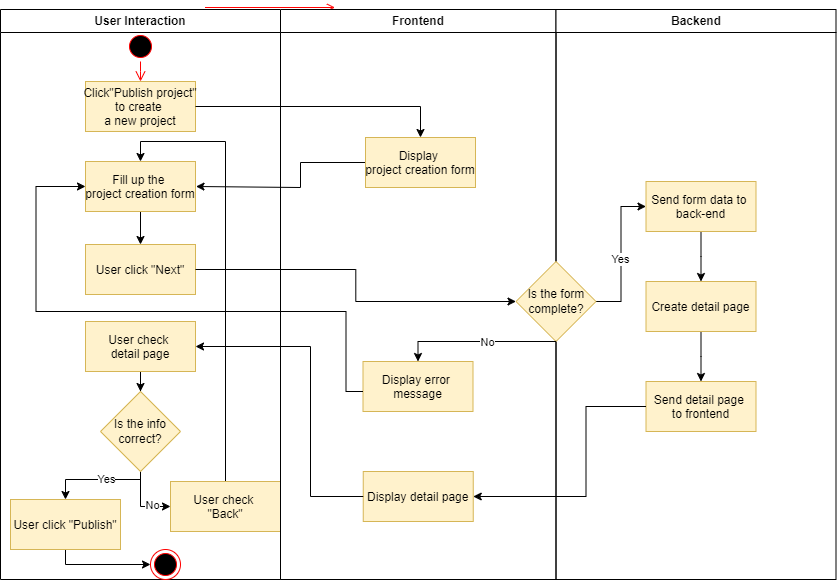

The diagram above was exported from draw.io. Its source (the exported page's mxGraphModel, read from the mxfile embedded in the PNG):
<mxGraphModel dx="1016" dy="496" grid="1" gridSize="10" guides="1" tooltips="1" connect="1" arrows="1" fold="1" page="1" pageScale="1" pageWidth="1169" pageHeight="826" background="none" math="0" shadow="0">
  <root>
    <mxCell id="0" />
    <mxCell id="1" parent="0" />
    <mxCell id="20" value="" style="endArrow=open;strokeColor=#FF0000;endFill=1;rounded=0" parent="1" edge="1">
      <mxGeometry relative="1" as="geometry">
        <mxPoint x="324.5" y="390" as="sourcePoint" />
        <mxPoint x="454.5" y="390" as="targetPoint" />
      </mxGeometry>
    </mxCell>
    <mxCell id="dKMm5AgGFKEZtp1g1rkP-41" value="User Interaction" style="swimlane;whiteSpace=wrap" vertex="1" parent="1">
      <mxGeometry x="120" y="392" width="280" height="570" as="geometry" />
    </mxCell>
    <mxCell id="dKMm5AgGFKEZtp1g1rkP-42" value="" style="ellipse;shape=startState;fillColor=#000000;strokeColor=#ff0000;" vertex="1" parent="dKMm5AgGFKEZtp1g1rkP-41">
      <mxGeometry x="125" y="22" width="30" height="30" as="geometry" />
    </mxCell>
    <mxCell id="dKMm5AgGFKEZtp1g1rkP-43" value="" style="edgeStyle=elbowEdgeStyle;elbow=horizontal;verticalAlign=bottom;endArrow=open;endSize=8;strokeColor=#FF0000;endFill=1;rounded=0" edge="1" parent="dKMm5AgGFKEZtp1g1rkP-41" source="dKMm5AgGFKEZtp1g1rkP-42" target="dKMm5AgGFKEZtp1g1rkP-44">
      <mxGeometry x="100" y="40" as="geometry">
        <mxPoint x="115" y="110" as="targetPoint" />
      </mxGeometry>
    </mxCell>
    <mxCell id="dKMm5AgGFKEZtp1g1rkP-44" value="Click&quot;Publish project&quot;&#10;to create &#10;a new project" style="fillColor=#fff2cc;strokeColor=#d6b656;" vertex="1" parent="dKMm5AgGFKEZtp1g1rkP-41">
      <mxGeometry x="85" y="72" width="110" height="50" as="geometry" />
    </mxCell>
    <mxCell id="dKMm5AgGFKEZtp1g1rkP-45" style="edgeStyle=orthogonalEdgeStyle;rounded=0;orthogonalLoop=1;jettySize=auto;html=1;entryX=0.5;entryY=0;entryDx=0;entryDy=0;" edge="1" parent="dKMm5AgGFKEZtp1g1rkP-41" source="dKMm5AgGFKEZtp1g1rkP-46" target="dKMm5AgGFKEZtp1g1rkP-47">
      <mxGeometry relative="1" as="geometry" />
    </mxCell>
    <mxCell id="dKMm5AgGFKEZtp1g1rkP-46" value="Fill up the &#10;project creation form" style="fillColor=#fff2cc;strokeColor=#d6b656;" vertex="1" parent="dKMm5AgGFKEZtp1g1rkP-41">
      <mxGeometry x="85" y="152" width="110" height="50" as="geometry" />
    </mxCell>
    <mxCell id="dKMm5AgGFKEZtp1g1rkP-47" value="User click &quot;Next&quot;" style="fillColor=#fff2cc;strokeColor=#d6b656;" vertex="1" parent="dKMm5AgGFKEZtp1g1rkP-41">
      <mxGeometry x="85" y="235" width="110" height="50" as="geometry" />
    </mxCell>
    <mxCell id="dKMm5AgGFKEZtp1g1rkP-88" style="edgeStyle=orthogonalEdgeStyle;rounded=0;orthogonalLoop=1;jettySize=auto;html=1;entryX=0;entryY=0.5;entryDx=0;entryDy=0;" edge="1" parent="dKMm5AgGFKEZtp1g1rkP-41" source="dKMm5AgGFKEZtp1g1rkP-48" target="dKMm5AgGFKEZtp1g1rkP-85">
      <mxGeometry relative="1" as="geometry">
        <Array as="points">
          <mxPoint x="65" y="555" />
        </Array>
      </mxGeometry>
    </mxCell>
    <mxCell id="dKMm5AgGFKEZtp1g1rkP-48" value="User click &quot;Publish&quot;" style="fillColor=#fff2cc;strokeColor=#d6b656;" vertex="1" parent="dKMm5AgGFKEZtp1g1rkP-41">
      <mxGeometry x="10" y="490" width="110" height="50" as="geometry" />
    </mxCell>
    <mxCell id="dKMm5AgGFKEZtp1g1rkP-49" style="edgeStyle=orthogonalEdgeStyle;rounded=0;orthogonalLoop=1;jettySize=auto;html=1;entryX=0.5;entryY=0;entryDx=0;entryDy=0;" edge="1" parent="dKMm5AgGFKEZtp1g1rkP-41" source="dKMm5AgGFKEZtp1g1rkP-50" target="dKMm5AgGFKEZtp1g1rkP-55">
      <mxGeometry relative="1" as="geometry" />
    </mxCell>
    <mxCell id="dKMm5AgGFKEZtp1g1rkP-50" value="User check &#10;detail page" style="fillColor=#fff2cc;strokeColor=#d6b656;" vertex="1" parent="dKMm5AgGFKEZtp1g1rkP-41">
      <mxGeometry x="85" y="312" width="110" height="50" as="geometry" />
    </mxCell>
    <mxCell id="dKMm5AgGFKEZtp1g1rkP-51" style="edgeStyle=orthogonalEdgeStyle;rounded=0;orthogonalLoop=1;jettySize=auto;html=1;" edge="1" parent="dKMm5AgGFKEZtp1g1rkP-41" source="dKMm5AgGFKEZtp1g1rkP-55" target="dKMm5AgGFKEZtp1g1rkP-48">
      <mxGeometry relative="1" as="geometry">
        <Array as="points">
          <mxPoint x="140" y="470" />
          <mxPoint x="65" y="470" />
        </Array>
      </mxGeometry>
    </mxCell>
    <mxCell id="dKMm5AgGFKEZtp1g1rkP-52" value="Yes" style="edgeLabel;html=1;align=center;verticalAlign=middle;resizable=0;points=[];" vertex="1" connectable="0" parent="dKMm5AgGFKEZtp1g1rkP-51">
      <mxGeometry x="-0.16" y="-1" relative="1" as="geometry">
        <mxPoint as="offset" />
      </mxGeometry>
    </mxCell>
    <mxCell id="dKMm5AgGFKEZtp1g1rkP-53" style="edgeStyle=orthogonalEdgeStyle;rounded=0;orthogonalLoop=1;jettySize=auto;html=1;entryX=0;entryY=0.5;entryDx=0;entryDy=0;" edge="1" parent="dKMm5AgGFKEZtp1g1rkP-41" source="dKMm5AgGFKEZtp1g1rkP-55" target="dKMm5AgGFKEZtp1g1rkP-57">
      <mxGeometry relative="1" as="geometry" />
    </mxCell>
    <mxCell id="dKMm5AgGFKEZtp1g1rkP-54" value="No" style="edgeLabel;html=1;align=center;verticalAlign=middle;resizable=0;points=[];" vertex="1" connectable="0" parent="dKMm5AgGFKEZtp1g1rkP-53">
      <mxGeometry x="0.4" y="2" relative="1" as="geometry">
        <mxPoint as="offset" />
      </mxGeometry>
    </mxCell>
    <mxCell id="dKMm5AgGFKEZtp1g1rkP-55" value="Is the info correct?" style="rhombus;whiteSpace=wrap;html=1;fillColor=#fff2cc;strokeColor=#d6b656;" vertex="1" parent="dKMm5AgGFKEZtp1g1rkP-41">
      <mxGeometry x="100" y="382" width="80" height="80" as="geometry" />
    </mxCell>
    <mxCell id="dKMm5AgGFKEZtp1g1rkP-56" style="edgeStyle=orthogonalEdgeStyle;rounded=0;orthogonalLoop=1;jettySize=auto;html=1;entryX=0.5;entryY=0;entryDx=0;entryDy=0;" edge="1" parent="dKMm5AgGFKEZtp1g1rkP-41" source="dKMm5AgGFKEZtp1g1rkP-57" target="dKMm5AgGFKEZtp1g1rkP-46">
      <mxGeometry relative="1" as="geometry" />
    </mxCell>
    <mxCell id="dKMm5AgGFKEZtp1g1rkP-57" value="User check &#10;&quot;Back&quot;" style="fillColor=#fff2cc;strokeColor=#d6b656;" vertex="1" parent="dKMm5AgGFKEZtp1g1rkP-41">
      <mxGeometry x="170" y="472" width="110" height="50" as="geometry" />
    </mxCell>
    <mxCell id="dKMm5AgGFKEZtp1g1rkP-85" value="" style="ellipse;html=1;shape=endState;fillColor=#000000;strokeColor=#ff0000;" vertex="1" parent="dKMm5AgGFKEZtp1g1rkP-41">
      <mxGeometry x="150" y="540" width="30" height="30" as="geometry" />
    </mxCell>
    <mxCell id="dKMm5AgGFKEZtp1g1rkP-58" value="Frontend" style="swimlane;whiteSpace=wrap" vertex="1" parent="1">
      <mxGeometry x="400" y="392" width="275.5" height="570" as="geometry" />
    </mxCell>
    <mxCell id="dKMm5AgGFKEZtp1g1rkP-61" style="edgeStyle=orthogonalEdgeStyle;rounded=0;orthogonalLoop=1;jettySize=auto;html=1;" edge="1" parent="dKMm5AgGFKEZtp1g1rkP-58" source="dKMm5AgGFKEZtp1g1rkP-62">
      <mxGeometry relative="1" as="geometry">
        <mxPoint x="-84.5" y="177" as="targetPoint" />
        <Array as="points">
          <mxPoint x="20" y="153" />
          <mxPoint x="20" y="178" />
        </Array>
      </mxGeometry>
    </mxCell>
    <mxCell id="dKMm5AgGFKEZtp1g1rkP-62" value="Display &#10;project creation form" style="fillColor=#fff2cc;strokeColor=#d6b656;" vertex="1" parent="dKMm5AgGFKEZtp1g1rkP-58">
      <mxGeometry x="85" y="128" width="110" height="50" as="geometry" />
    </mxCell>
    <mxCell id="dKMm5AgGFKEZtp1g1rkP-64" value="Display error &#10;message" style="fillColor=#fff2cc;strokeColor=#d6b656;" vertex="1" parent="dKMm5AgGFKEZtp1g1rkP-58">
      <mxGeometry x="82.5" y="352" width="110" height="50" as="geometry" />
    </mxCell>
    <mxCell id="dKMm5AgGFKEZtp1g1rkP-65" value="Display detail page" style="fillColor=#fff2cc;strokeColor=#d6b656;" vertex="1" parent="dKMm5AgGFKEZtp1g1rkP-58">
      <mxGeometry x="82.75" y="462" width="110" height="50" as="geometry" />
    </mxCell>
    <mxCell id="dKMm5AgGFKEZtp1g1rkP-66" value="Backend" style="swimlane;whiteSpace=wrap;swimlaneLine=1;glass=0;" vertex="1" parent="1">
      <mxGeometry x="675.5" y="392" width="280" height="570" as="geometry" />
    </mxCell>
    <mxCell id="dKMm5AgGFKEZtp1g1rkP-67" style="edgeStyle=orthogonalEdgeStyle;rounded=0;orthogonalLoop=1;jettySize=auto;html=1;entryX=0;entryY=0.5;entryDx=0;entryDy=0;" edge="1" parent="dKMm5AgGFKEZtp1g1rkP-66" source="dKMm5AgGFKEZtp1g1rkP-69" target="dKMm5AgGFKEZtp1g1rkP-71">
      <mxGeometry relative="1" as="geometry" />
    </mxCell>
    <mxCell id="dKMm5AgGFKEZtp1g1rkP-68" value="Yes" style="edgeLabel;html=1;align=center;verticalAlign=middle;resizable=0;points=[];" vertex="1" connectable="0" parent="dKMm5AgGFKEZtp1g1rkP-67">
      <mxGeometry x="-0.0621" y="1" relative="1" as="geometry">
        <mxPoint as="offset" />
      </mxGeometry>
    </mxCell>
    <mxCell id="dKMm5AgGFKEZtp1g1rkP-69" value="Is the form complete?" style="rhombus;whiteSpace=wrap;html=1;fillColor=#fff2cc;strokeColor=#d6b656;" vertex="1" parent="dKMm5AgGFKEZtp1g1rkP-66">
      <mxGeometry x="-40" y="252" width="80" height="80" as="geometry" />
    </mxCell>
    <mxCell id="dKMm5AgGFKEZtp1g1rkP-70" style="edgeStyle=orthogonalEdgeStyle;rounded=0;orthogonalLoop=1;jettySize=auto;html=1;" edge="1" parent="dKMm5AgGFKEZtp1g1rkP-66" source="dKMm5AgGFKEZtp1g1rkP-71">
      <mxGeometry relative="1" as="geometry">
        <mxPoint x="145" y="272" as="targetPoint" />
      </mxGeometry>
    </mxCell>
    <mxCell id="dKMm5AgGFKEZtp1g1rkP-71" value="Send form data to &#10;back-end" style="fillColor=#fff2cc;strokeColor=#d6b656;" vertex="1" parent="dKMm5AgGFKEZtp1g1rkP-66">
      <mxGeometry x="90" y="172" width="110" height="50" as="geometry" />
    </mxCell>
    <mxCell id="dKMm5AgGFKEZtp1g1rkP-72" style="edgeStyle=orthogonalEdgeStyle;rounded=0;orthogonalLoop=1;jettySize=auto;html=1;" edge="1" parent="dKMm5AgGFKEZtp1g1rkP-66" source="dKMm5AgGFKEZtp1g1rkP-73">
      <mxGeometry relative="1" as="geometry">
        <mxPoint x="145" y="372" as="targetPoint" />
      </mxGeometry>
    </mxCell>
    <mxCell id="dKMm5AgGFKEZtp1g1rkP-73" value="Create detail page" style="fillColor=#fff2cc;strokeColor=#d6b656;" vertex="1" parent="dKMm5AgGFKEZtp1g1rkP-66">
      <mxGeometry x="90" y="272" width="110" height="50" as="geometry" />
    </mxCell>
    <mxCell id="dKMm5AgGFKEZtp1g1rkP-74" value="Send detail page &#10;to frontend" style="fillColor=#fff2cc;strokeColor=#d6b656;" vertex="1" parent="dKMm5AgGFKEZtp1g1rkP-66">
      <mxGeometry x="90" y="372" width="110" height="50" as="geometry" />
    </mxCell>
    <mxCell id="dKMm5AgGFKEZtp1g1rkP-77" style="edgeStyle=orthogonalEdgeStyle;rounded=0;orthogonalLoop=1;jettySize=auto;html=1;entryX=0;entryY=0.5;entryDx=0;entryDy=0;" edge="1" parent="1" source="dKMm5AgGFKEZtp1g1rkP-64" target="dKMm5AgGFKEZtp1g1rkP-46">
      <mxGeometry relative="1" as="geometry">
        <mxPoint x="165.5" y="564" as="targetPoint" />
        <Array as="points">
          <mxPoint x="465.5" y="774" />
          <mxPoint x="465.5" y="694" />
          <mxPoint x="155.5" y="694" />
          <mxPoint x="155.5" y="569" />
        </Array>
      </mxGeometry>
    </mxCell>
    <mxCell id="dKMm5AgGFKEZtp1g1rkP-79" style="edgeStyle=orthogonalEdgeStyle;rounded=0;orthogonalLoop=1;jettySize=auto;html=1;entryX=1;entryY=0.5;entryDx=0;entryDy=0;" edge="1" parent="1" source="dKMm5AgGFKEZtp1g1rkP-74" target="dKMm5AgGFKEZtp1g1rkP-65">
      <mxGeometry relative="1" as="geometry">
        <Array as="points">
          <mxPoint x="705.5" y="789" />
          <mxPoint x="705.5" y="879" />
        </Array>
      </mxGeometry>
    </mxCell>
    <mxCell id="dKMm5AgGFKEZtp1g1rkP-80" style="edgeStyle=orthogonalEdgeStyle;rounded=0;orthogonalLoop=1;jettySize=auto;html=1;entryX=0.5;entryY=0;entryDx=0;entryDy=0;" edge="1" parent="1" source="dKMm5AgGFKEZtp1g1rkP-69" target="dKMm5AgGFKEZtp1g1rkP-64">
      <mxGeometry relative="1" as="geometry">
        <Array as="points">
          <mxPoint x="537.5" y="724" />
        </Array>
      </mxGeometry>
    </mxCell>
    <mxCell id="dKMm5AgGFKEZtp1g1rkP-81" value="No" style="edgeLabel;html=1;align=center;verticalAlign=middle;resizable=0;points=[];" vertex="1" connectable="0" parent="dKMm5AgGFKEZtp1g1rkP-80">
      <mxGeometry x="-0.1266" relative="1" as="geometry">
        <mxPoint as="offset" />
      </mxGeometry>
    </mxCell>
    <mxCell id="dKMm5AgGFKEZtp1g1rkP-82" style="edgeStyle=orthogonalEdgeStyle;rounded=0;orthogonalLoop=1;jettySize=auto;html=1;entryX=1;entryY=0.5;entryDx=0;entryDy=0;" edge="1" parent="1" source="dKMm5AgGFKEZtp1g1rkP-65" target="dKMm5AgGFKEZtp1g1rkP-50">
      <mxGeometry relative="1" as="geometry">
        <Array as="points">
          <mxPoint x="430" y="879" />
          <mxPoint x="430" y="729" />
        </Array>
      </mxGeometry>
    </mxCell>
    <mxCell id="dKMm5AgGFKEZtp1g1rkP-83" style="edgeStyle=orthogonalEdgeStyle;rounded=0;orthogonalLoop=1;jettySize=auto;html=1;entryX=0.5;entryY=0;entryDx=0;entryDy=0;" edge="1" parent="1" source="dKMm5AgGFKEZtp1g1rkP-44" target="dKMm5AgGFKEZtp1g1rkP-62">
      <mxGeometry relative="1" as="geometry" />
    </mxCell>
    <mxCell id="dKMm5AgGFKEZtp1g1rkP-84" style="edgeStyle=orthogonalEdgeStyle;rounded=0;orthogonalLoop=1;jettySize=auto;html=1;entryX=0;entryY=0.5;entryDx=0;entryDy=0;" edge="1" parent="1" source="dKMm5AgGFKEZtp1g1rkP-47" target="dKMm5AgGFKEZtp1g1rkP-69">
      <mxGeometry relative="1" as="geometry" />
    </mxCell>
  </root>
</mxGraphModel>